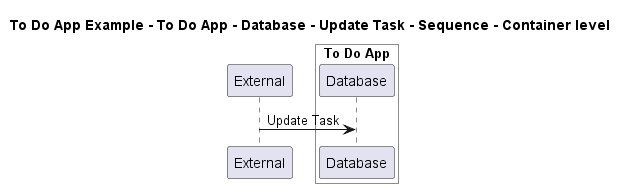

The diagram above was rendered by PlantUML. Its source (embedded in the PNG):
@startuml

title To Do App Example - To Do App - Database - Update Task - Sequence - Container level

participant "External" as C4InterFlow.SoftwareSystems.ExternalSystem

box "To Do App" #White
    participant "Database" as ToDoAppExample.SoftwareSystems.ToDoApp.Containers.Database
end box


C4InterFlow.SoftwareSystems.ExternalSystem -> ToDoAppExample.SoftwareSystems.ToDoApp.Containers.Database : Update Task


@enduml